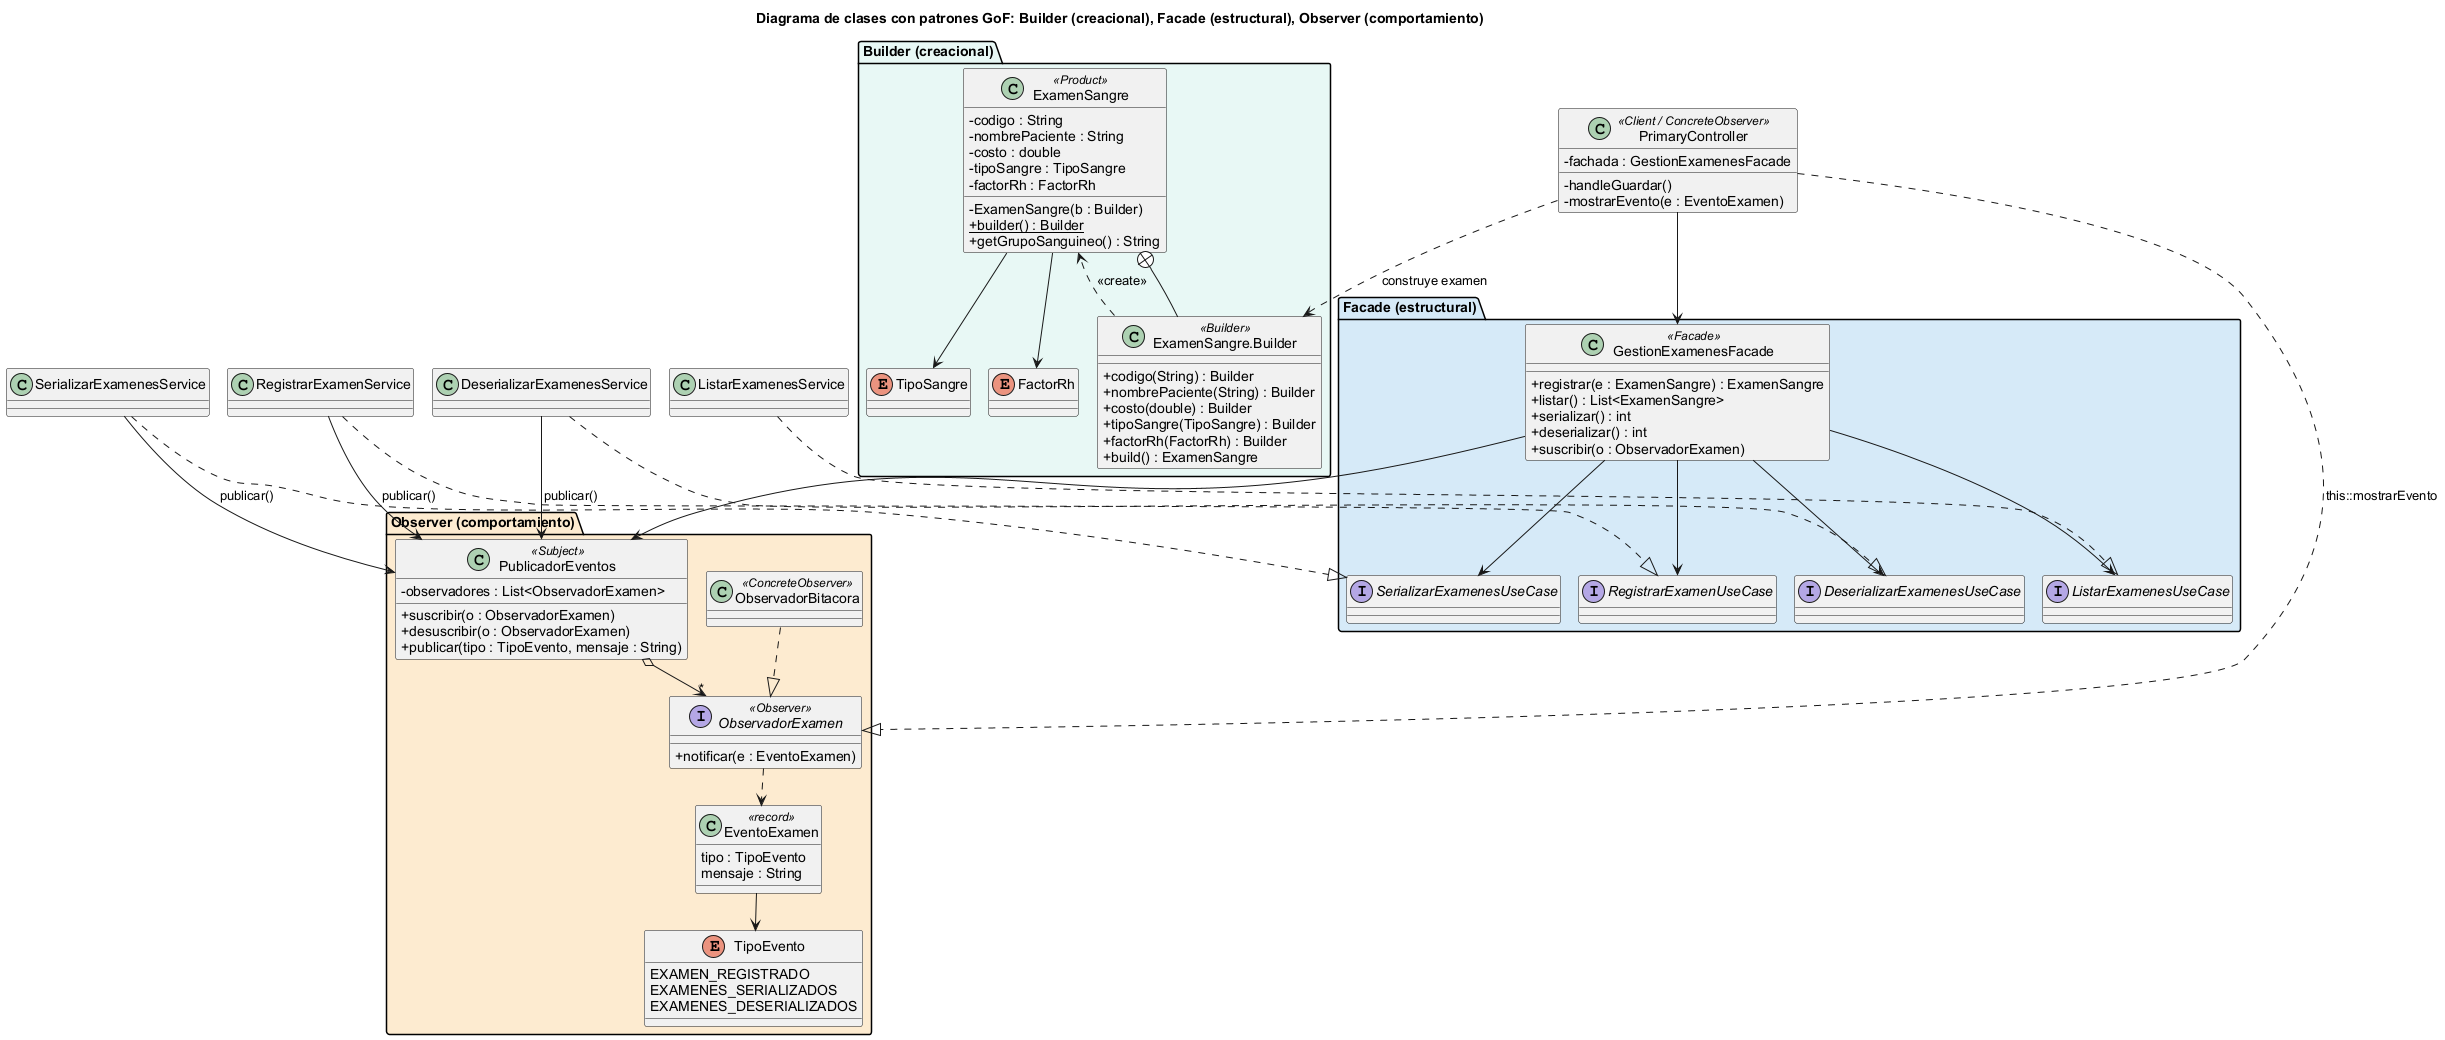

The diagram above was rendered by PlantUML. Its source (embedded in the PNG):
@startuml dominio3
!pragma layout smetana
skinparam backgroundColor white
skinparam defaultFontName Arial
skinparam classAttributeIconSize 0
title Diagrama de clases con patrones GoF: Builder (creacional), Facade (estructural), Observer (comportamiento)

package "Builder (creacional)" #E8F8F5 {
  class ExamenSangre <<Product>> {
    - codigo : String
    - nombrePaciente : String
    - costo : double
    - tipoSangre : TipoSangre
    - factorRh : FactorRh
    - ExamenSangre(b : Builder)
    + {static} builder() : Builder
    + getGrupoSanguineo() : String
  }
  class "ExamenSangre.Builder" as Builder <<Builder>> {
    + codigo(String) : Builder
    + nombrePaciente(String) : Builder
    + costo(double) : Builder
    + tipoSangre(TipoSangre) : Builder
    + factorRh(FactorRh) : Builder
    + build() : ExamenSangre
  }
  enum TipoSangre
  enum FactorRh
}

package "Facade (estructural)" #D6EAF8 {
  class GestionExamenesFacade <<Facade>> {
    + registrar(e : ExamenSangre) : ExamenSangre
    + listar() : List<ExamenSangre>
    + serializar() : int
    + deserializar() : int
    + suscribir(o : ObservadorExamen)
  }
  interface RegistrarExamenUseCase
  interface ListarExamenesUseCase
  interface SerializarExamenesUseCase
  interface DeserializarExamenesUseCase
}

package "Observer (comportamiento)" #FDEBD0 {
  class PublicadorEventos <<Subject>> {
    - observadores : List<ObservadorExamen>
    + suscribir(o : ObservadorExamen)
    + desuscribir(o : ObservadorExamen)
    + publicar(tipo : TipoEvento, mensaje : String)
  }
  interface ObservadorExamen <<Observer>> {
    + notificar(e : EventoExamen)
  }
  class EventoExamen <<record>> {
    tipo : TipoEvento
    mensaje : String
  }
  enum TipoEvento {
    EXAMEN_REGISTRADO
    EXAMENES_SERIALIZADOS
    EXAMENES_DESERIALIZADOS
  }
  class ObservadorBitacora <<ConcreteObserver>>
}

class PrimaryController <<Client / ConcreteObserver>> {
  - fachada : GestionExamenesFacade
  - handleGuardar()
  - mostrarEvento(e : EventoExamen)
}
class RegistrarExamenService
class SerializarExamenesService
class DeserializarExamenesService
class ListarExamenesService

ExamenSangre +-- Builder
Builder ..> ExamenSangre : <<create>>
ExamenSangre --> TipoSangre
ExamenSangre --> FactorRh

PrimaryController ..> Builder : construye examen
PrimaryController --> GestionExamenesFacade
PrimaryController ..|> ObservadorExamen : this::mostrarEvento

GestionExamenesFacade --> RegistrarExamenUseCase
GestionExamenesFacade --> ListarExamenesUseCase
GestionExamenesFacade --> SerializarExamenesUseCase
GestionExamenesFacade --> DeserializarExamenesUseCase
GestionExamenesFacade --> PublicadorEventos

RegistrarExamenService ..|> RegistrarExamenUseCase
ListarExamenesService ..|> ListarExamenesUseCase
SerializarExamenesService ..|> SerializarExamenesUseCase
DeserializarExamenesService ..|> DeserializarExamenesUseCase

RegistrarExamenService --> PublicadorEventos : publicar()
SerializarExamenesService --> PublicadorEventos : publicar()
DeserializarExamenesService --> PublicadorEventos : publicar()

PublicadorEventos o--> "*" ObservadorExamen
ObservadorExamen ..> EventoExamen
EventoExamen --> TipoEvento
ObservadorBitacora ..|> ObservadorExamen
@enduml